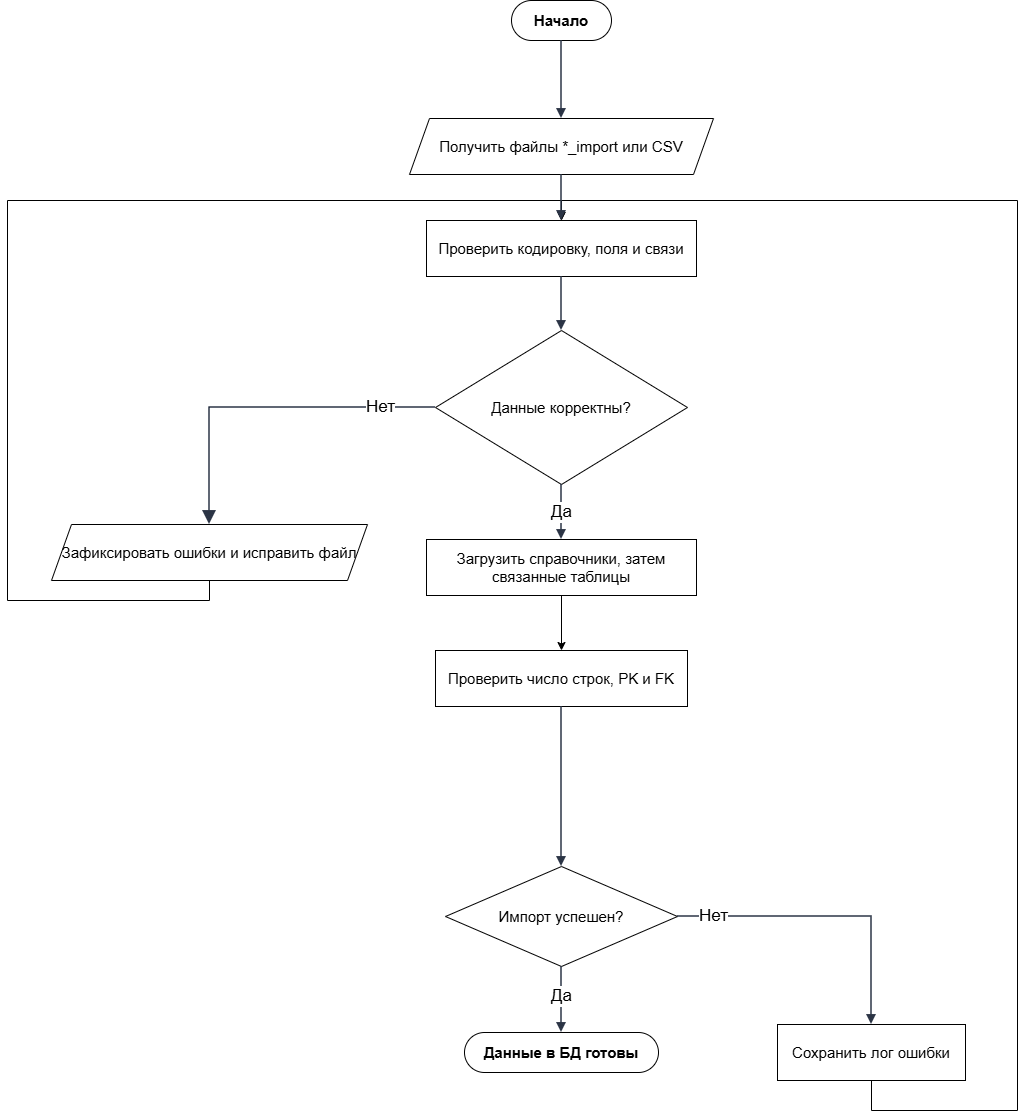

The diagram above was exported from draw.io. Its source (the exported page's mxGraphModel, read from the mxfile embedded in the PNG):
<mxGraphModel dx="1861" dy="1162" grid="1" gridSize="10" guides="1" tooltips="1" connect="1" arrows="1" fold="1" page="1" pageScale="1" pageWidth="1082" pageHeight="1160" math="0" shadow="0">
  <root>
    <mxCell id="0" />
    <mxCell id="1" parent="0" />
    <mxCell id="n1" parent="1" style="rounded=1;whiteSpace=wrap;html=1;arcSize=50;fillColor=#ffffff;strokeColor=#000000;fontStyle=1;fontSize=15;" value="Начало" vertex="1">
      <mxGeometry height="40" width="100" x="544" y="30" as="geometry" />
    </mxCell>
    <mxCell id="n2" parent="1" style="shape=parallelogram;perimeter=parallelogramPerimeter;whiteSpace=wrap;html=1;fixedSize=1;size=20;fillColor=#ffffff;strokeColor=#000000;fontSize=15;" value="Получить файлы *_import или CSV" vertex="1">
      <mxGeometry height="56" width="304" x="442" y="148" as="geometry" />
    </mxCell>
    <mxCell id="n3" parent="1" style="rounded=0;whiteSpace=wrap;html=1;fillColor=#ffffff;strokeColor=#000000;fontSize=15;" value="Проверить кодировку, поля и связи" vertex="1">
      <mxGeometry height="56" width="270" x="459" y="250" as="geometry" />
    </mxCell>
    <mxCell id="n4" parent="1" style="rhombus;whiteSpace=wrap;html=1;fillColor=#ffffff;strokeColor=#000000;fontSize=15;" value="Данные корректны?" vertex="1">
      <mxGeometry height="154" width="252" x="468" y="360" as="geometry" />
    </mxCell>
    <mxCell id="XfBCA8CZC-l-B-J-0vzI-7" edge="1" parent="1" source="n5" style="edgeStyle=orthogonalEdgeStyle;rounded=0;orthogonalLoop=1;jettySize=auto;html=1;exitX=0.5;exitY=1;exitDx=0;exitDy=0;entryX=0.5;entryY=0;entryDx=0;entryDy=0;" target="n3">
      <mxGeometry relative="1" as="geometry">
        <Array as="points">
          <mxPoint x="242" y="630" />
          <mxPoint x="40" y="630" />
          <mxPoint x="40" y="230" />
          <mxPoint x="594" y="230" />
        </Array>
      </mxGeometry>
    </mxCell>
    <mxCell id="n5" parent="1" style="shape=parallelogram;perimeter=parallelogramPerimeter;whiteSpace=wrap;html=1;fixedSize=1;size=20;fillColor=#ffffff;strokeColor=#000000;fontSize=15;" value="Зафиксировать ошибки и исправить файл" vertex="1">
      <mxGeometry height="56" width="316" x="84" y="554" as="geometry" />
    </mxCell>
    <mxCell id="XfBCA8CZC-l-B-J-0vzI-6" edge="1" parent="1" source="n7" style="edgeStyle=orthogonalEdgeStyle;rounded=0;orthogonalLoop=1;jettySize=auto;html=1;entryX=0.5;entryY=0;entryDx=0;entryDy=0;" target="n9">
      <mxGeometry relative="1" as="geometry" />
    </mxCell>
    <mxCell id="n7" parent="1" style="rounded=0;whiteSpace=wrap;html=1;fillColor=#ffffff;strokeColor=#000000;fontSize=15;" value="Загрузить справочники, затем связанные таблицы" vertex="1">
      <mxGeometry height="56" width="270" x="459" y="569" as="geometry" />
    </mxCell>
    <mxCell id="n9" parent="1" style="rounded=0;whiteSpace=wrap;html=1;fillColor=#ffffff;strokeColor=#000000;fontSize=15;" value="Проверить число строк, PK и FK" vertex="1">
      <mxGeometry height="56" width="252" x="468" y="680" as="geometry" />
    </mxCell>
    <mxCell id="n10" parent="1" style="rhombus;whiteSpace=wrap;html=1;fillColor=#ffffff;strokeColor=#000000;fontSize=15;" value="Импорт успешен?" vertex="1">
      <mxGeometry height="100" width="232" x="478" y="896" as="geometry" />
    </mxCell>
    <mxCell id="XfBCA8CZC-l-B-J-0vzI-4" edge="1" parent="1" source="n11" style="edgeStyle=orthogonalEdgeStyle;rounded=0;orthogonalLoop=1;jettySize=auto;html=1;entryX=0.5;entryY=0;entryDx=0;entryDy=0;exitX=0.5;exitY=1;exitDx=0;exitDy=0;" target="n3">
      <mxGeometry relative="1" x="0.1165" as="geometry">
        <Array as="points">
          <mxPoint x="904" y="1140" />
          <mxPoint x="1050" y="1140" />
          <mxPoint x="1050" y="230" />
          <mxPoint x="594" y="230" />
        </Array>
      </mxGeometry>
    </mxCell>
    <mxCell id="n11" parent="1" style="rounded=0;whiteSpace=wrap;html=1;fillColor=#ffffff;strokeColor=#000000;fontSize=15;" value="Сохранить лог ошибки" vertex="1">
      <mxGeometry height="56" width="188" x="810" y="1054" as="geometry" />
    </mxCell>
    <mxCell id="n12" parent="1" style="rounded=1;whiteSpace=wrap;html=1;arcSize=50;fillColor=#ffffff;strokeColor=#000000;fontStyle=1;fontSize=15;" value="Данные в БД готовы" vertex="1">
      <mxGeometry height="40" width="194" x="497" y="1062" as="geometry" />
    </mxCell>
    <mxCell id="e1" edge="1" parent="1" source="n1" style="edgeStyle=orthogonalEdgeStyle;rounded=0;orthogonalLoop=1;jettySize=auto;html=1;endArrow=block;endFill=1;strokeWidth=1.5;strokeColor=#2b3445;fontSize=15;labelBackgroundColor=#FFFFFF;exitX=0.5;exitY=1;exitDx=0;exitDy=0;exitPerimeter=0;entryX=0.5;entryY=0;entryDx=0;entryDy=0;entryPerimeter=0;" target="n2" value="">
      <mxGeometry relative="1" as="geometry" />
    </mxCell>
    <mxCell id="e2" edge="1" parent="1" source="n2" style="edgeStyle=orthogonalEdgeStyle;rounded=0;orthogonalLoop=1;jettySize=auto;html=1;endArrow=block;endFill=1;strokeWidth=1.5;strokeColor=#2b3445;fontSize=15;labelBackgroundColor=#FFFFFF;exitX=0.5;exitY=1;exitDx=0;exitDy=0;exitPerimeter=0;entryX=0.5;entryY=0;entryDx=0;entryDy=0;entryPerimeter=0;" target="n3" value="">
      <mxGeometry relative="1" as="geometry" />
    </mxCell>
    <mxCell id="e3" edge="1" parent="1" source="n3" style="edgeStyle=orthogonalEdgeStyle;rounded=0;orthogonalLoop=1;jettySize=auto;html=1;endArrow=block;endFill=1;strokeWidth=1.5;strokeColor=#2b3445;fontSize=15;labelBackgroundColor=#FFFFFF;exitX=0.5;exitY=1;exitDx=0;exitDy=0;exitPerimeter=0;entryX=0.5;entryY=0;entryDx=0;entryDy=0;entryPerimeter=0;" target="n4" value="">
      <mxGeometry relative="1" as="geometry" />
    </mxCell>
    <mxCell id="e4" edge="1" parent="1" source="n4" style="edgeStyle=orthogonalEdgeStyle;rounded=0;orthogonalLoop=1;jettySize=auto;html=1;endArrow=block;endFill=1;strokeWidth=1.5;strokeColor=#2b3445;fontSize=15;labelBackgroundColor=#FFFFFF;exitX=0;exitY=0.5;exitDx=0;exitDy=0;exitPerimeter=0;entryX=0.5;entryY=0;entryDx=0;entryDy=0;entryPerimeter=0;startSize=10;endSize=10;" target="n5" value="&lt;font style=&quot;font-size: 17px;&quot;&gt;Нет&lt;/font&gt;">
      <mxGeometry relative="1" x="-0.6813" as="geometry">
        <mxPoint as="offset" />
      </mxGeometry>
    </mxCell>
    <mxCell id="e7" edge="1" parent="1" source="n4" style="edgeStyle=orthogonalEdgeStyle;rounded=0;orthogonalLoop=1;jettySize=auto;html=1;endArrow=block;endFill=1;strokeWidth=1.5;strokeColor=#2b3445;fontSize=15;labelBackgroundColor=#FFFFFF;exitX=0.5;exitY=1;exitDx=0;exitDy=0;exitPerimeter=0;entryX=0.5;entryY=0;entryDx=0;entryDy=0;entryPerimeter=0;" target="n7" value="&lt;font style=&quot;font-size: 17px;&quot;&gt;Да&lt;/font&gt;">
      <mxGeometry relative="1" as="geometry" />
    </mxCell>
    <mxCell id="e10" edge="1" parent="1" source="n9" style="edgeStyle=orthogonalEdgeStyle;rounded=0;orthogonalLoop=1;jettySize=auto;html=1;endArrow=block;endFill=1;strokeWidth=1.5;strokeColor=#2b3445;fontSize=15;labelBackgroundColor=#FFFFFF;exitX=0.5;exitY=1;exitDx=0;exitDy=0;exitPerimeter=0;entryX=0.5;entryY=0;entryDx=0;entryDy=0;entryPerimeter=0;" target="n10" value="">
      <mxGeometry relative="1" as="geometry" />
    </mxCell>
    <mxCell id="e11" edge="1" parent="1" source="n10" style="edgeStyle=orthogonalEdgeStyle;rounded=0;orthogonalLoop=1;jettySize=auto;html=1;endArrow=block;endFill=1;strokeWidth=1.5;strokeColor=#2b3445;fontSize=15;labelBackgroundColor=#FFFFFF;exitX=0.5;exitY=1;exitDx=0;exitDy=0;exitPerimeter=0;entryX=0.5;entryY=0;entryDx=0;entryDy=0;entryPerimeter=0;" target="n12" value="&lt;font style=&quot;font-size: 17px;&quot;&gt;Да&lt;/font&gt;">
      <mxGeometry relative="1" x="-0.0909" as="geometry" />
    </mxCell>
    <mxCell id="e12" edge="1" parent="1" source="n10" style="edgeStyle=orthogonalEdgeStyle;rounded=0;orthogonalLoop=1;jettySize=auto;html=1;endArrow=block;endFill=1;strokeWidth=1.5;strokeColor=#2b3445;fontSize=15;labelBackgroundColor=#FFFFFF;exitX=1;exitY=0.5;exitDx=0;exitDy=0;exitPerimeter=0;entryX=0.5;entryY=0;entryDx=0;entryDy=0;entryPerimeter=0;" target="n11" value="&lt;font style=&quot;font-size: 17px;&quot;&gt;Нет&lt;/font&gt;">
      <mxGeometry relative="1" x="-0.7616" as="geometry">
        <Array as="points">
          <mxPoint x="904" y="946" />
        </Array>
      </mxGeometry>
    </mxCell>
  </root>
</mxGraphModel>